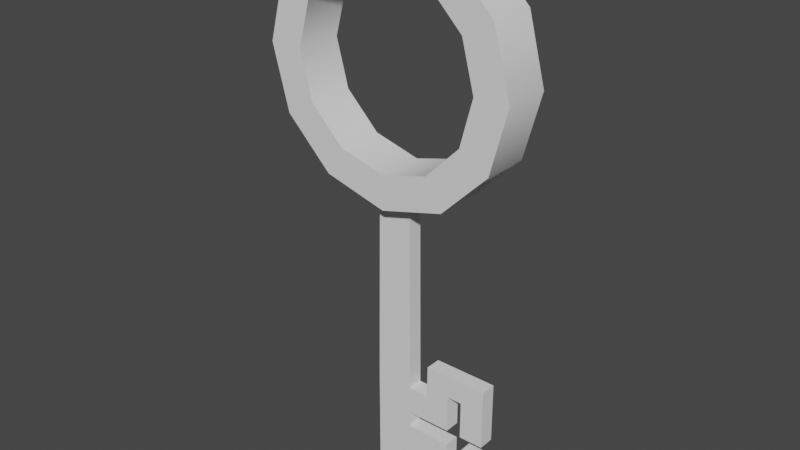 # Source: PrisonKey.blend  (saved by Blender 3.4.6; exported with 4.5.12 LTS)
import bpy
from mathutils import Matrix  # noqa: F401  (used for matrix-valued properties, if any)

bpy.ops.wm.read_factory_settings(use_empty=True)
scene = bpy.context.scene
scene.name = 'Scene'

# ---- collections
col_collection = bpy.data.collections.new('Collection'); scene.collection.children.link(col_collection)

# ---- node groups
ng_auto_smooth = bpy.data.node_groups.new('Auto Smooth', 'GeometryNodeTree')
_s = ng_auto_smooth.interface.new_socket(name='Geometry', in_out='OUTPUT', socket_type='NodeSocketGeometry')
_s = ng_auto_smooth.interface.new_socket(name='Geometry', in_out='INPUT', socket_type='NodeSocketGeometry')
_s = ng_auto_smooth.interface.new_socket(name='Angle', in_out='INPUT', socket_type='NodeSocketFloat')
_s.subtype = 'ANGLE'
_s.min_value = 0.0
_s.max_value = 3.142
ng_auto_smooth.is_modifier = True
_N = ng_auto_smooth.nodes; _L = ng_auto_smooth.links
n0 = _N.new('NodeGroupOutput'); n0.name = 'Group Output'; n0.location = (480, -100)
n1 = _N.new('NodeGroupInput'); n1.name = 'Group Input'; n1.location = (-420, -300)
n2 = _N.new('NodeGroupInput'); n2.name = 'Group Input.001'; n2.location = (-60, -100)
n3 = _N.new('GeometryNodeSetShadeSmooth'); n3.name = 'Set Shade Smooth'; n3.location = (120, -100)
n3.domain = 'EDGE'
n4 = _N.new('GeometryNodeSetShadeSmooth'); n4.name = 'Set Shade Smooth.001'; n4.location = (300, -100)
n5 = _N.new('GeometryNodeInputMeshEdgeAngle'); n5.name = 'Edge Angle'; n5.location = (-420, -220)
n6 = _N.new('GeometryNodeInputEdgeSmooth'); n6.name = 'Is Edge Smooth'; n6.location = (-60, -160)
n7 = _N.new('GeometryNodeInputShadeSmooth'); n7.name = 'Is Face Smooth'; n7.location = (-240, -340)
n8 = _N.new('FunctionNodeBooleanMath'); n8.name = 'Boolean Math'; n8.location = (-60, -220)
n9 = _N.new('FunctionNodeCompare'); n9.name = 'Compare'; n9.location = (-240, -180)
n9.operation = 'LESS_EQUAL'
_L.new(n5.outputs[0], n9.inputs[0])
_L.new(n4.outputs[0], n0.inputs[0])
_L.new(n1.outputs[1], n9.inputs[1])
_L.new(n9.outputs[0], n8.inputs[0])
_L.new(n7.outputs[0], n8.inputs[1])
_L.new(n2.outputs[0], n3.inputs[0])
_L.new(n6.outputs[0], n3.inputs[1])
_L.new(n3.outputs[0], n4.inputs[0])
_L.new(n8.outputs[0], n3.inputs[2])
n0.is_active_output = True

# ---- world
world_world = bpy.data.worlds.new('World'); scene.world = world_world
world_world.use_nodes = True; world_world.node_tree.nodes.clear()
_N = world_world.node_tree.nodes; _L = world_world.node_tree.links
n0 = _N.new('ShaderNodeOutputWorld'); n0.name = 'World Output'; n0.location = (300, 300)
n1 = _N.new('ShaderNodeBackground'); n1.name = 'Background'; n1.location = (10, 300)
n1.inputs[0].default_value = (0.05088, 0.05088, 0.05088, 1.0)
_L.new(n1.outputs[0], n0.inputs[0])
n0.is_active_output = True
world_world.color = (0.05088, 0.05088, 0.05088)
world_world.use_sun_shadow = False
world_world.sun_shadow_jitter_overblur = 0.0

# ---- meshes
me_cube_002 = bpy.data.meshes.new('Cube.002')
me_cube_002.from_pydata([(0.01883, -0.007901, 0.07259), (-0.01883, -0.007901, 0.07259), (3.454e-10, -0.007901, 0.07259), (3.801e-10, -0.008696, -0.2274), (-0.02072, -0.008696, -0.2274), (0.02072, -0.008696, -0.2274), (3.801e-10, -0.008696, -0.1948), (-0.02072, -0.008696, -0.1948), (0.02072, -0.008696, -0.1948), (-0.02072, -0.008696, -0.1765), (0.02072, -0.008696, -0.1765), (3.801e-10, -0.008696, -0.1765), (-0.02072, -0.008696, -0.1459), (0.02072, -0.008696, -0.1459), (3.801e-10, -0.008696, -0.1459), (0.08665, 0.0, -0.2384), (0.08665, -0.008696, -0.2384), (0.08665, -0.008696, -0.2635), (0.08665, 0.0, -0.2635), (-0.01883, 0.0, 0.07259), (0.01883, 0.0, 0.07259), (-0.02072, 0.0, -0.2274), (0.02072, 0.0, -0.2274), (0.02072, 0.0, -0.1948), (-0.02072, 0.0, -0.1948), (-0.02072, 0.0, -0.1765), (0.02072, 0.0, -0.1765), (0.02072, 0.0, -0.1459), (-0.02072, 0.0, -0.1459), (0.08665, -0.008696, -0.1345), (0.08665, 0.0, -0.1345), (0.08665, 0.0, -0.1098), (0.08665, -0.008696, -0.1098), (3.801e-10, -0.008696, -0.27), (-0.02072, -0.008696, -0.27), (0.02072, -0.008696, -0.27), (-0.02072, 0.0, -0.27), (0.02072, 0.0, -0.27), (0.0, 0.0, -0.27), (0.04372, -0.008696, -0.1765), (0.04372, -0.008696, -0.1459), (0.04372, 0.0, -0.1459), (0.04372, 0.0, -0.1765), (0.04372, -0.008696, -0.1948), (0.04372, -0.008696, -0.2274), (0.04372, 0.0, -0.2274), (0.04372, 0.0, -0.1948), (0.07005, -0.008696, -0.1765), (0.07005, -0.008696, -0.1459), (0.07005, 0.0, -0.1459), (0.07005, 0.0, -0.1765), (0.07005, -0.008696, -0.2274), (0.07005, -0.008696, -0.1948), (0.07005, 0.0, -0.2274), (0.07005, 0.0, -0.1948), (0.07005, 0.0, -0.2635), (0.04372, 0.0, -0.2635), (0.04372, -0.008696, -0.2635), (0.07005, -0.008696, -0.2635), (0.04372, -0.008696, -0.2384), (0.07005, -0.008696, -0.2384), (0.04372, 0.0, -0.2384), (0.07005, 0.0, -0.2384), (0.1133, 0.0, -0.2635), (0.1133, -0.008696, -0.2635), (0.1133, 0.0, -0.2384), (0.1133, -0.008696, -0.2384), (0.07005, -0.008696, -0.1098), (0.04372, -0.008696, -0.1098), (0.07005, 0.0, -0.1098), (0.04372, 0.0, -0.1098), (0.04372, -0.008696, -0.1345), (0.04372, 0.0, -0.1345), (0.07005, 0.0, -0.1345), (0.07005, -0.008696, -0.1345), (0.1133, -0.008696, -0.1098), (0.1133, 0.0, -0.1098), (0.1133, 0.0, -0.1345), (0.1133, -0.008696, -0.1345), (0.08665, -0.008696, -0.1948), (0.08665, 0.0, -0.1948), (0.1133, 0.0, -0.1948), (0.08665, 0.0, -0.1765), (0.08665, -0.008696, -0.1765), (0.1133, -0.008696, -0.1765), (0.1133, 0.0, -0.1765), (0.1133, -0.008696, -0.1948), (0.01883, 0.007901, 0.07259), (-0.01883, 0.007901, 0.07259), (3.454e-10, 0.007901, 0.07259), (3.801e-10, 0.008696, -0.2274), (-0.02072, 0.008696, -0.2274), (0.02072, 0.008696, -0.2274), (3.801e-10, 0.008696, -0.1948), (-0.02072, 0.008696, -0.1948), (0.02072, 0.008696, -0.1948), (-0.02072, 0.008696, -0.1765), (0.02072, 0.008696, -0.1765), (3.801e-10, 0.008696, -0.1765), (-0.02072, 0.008696, -0.1459), (0.02072, 0.008696, -0.1459), (3.801e-10, 0.008696, -0.1459), (0.08665, 0.008696, -0.2384), (0.08665, 0.008696, -0.2635), (0.08665, 0.008696, -0.1345), (0.08665, 0.008696, -0.1098), (3.801e-10, 0.008696, -0.27), (-0.02072, 0.008696, -0.27), (0.02072, 0.008696, -0.27), (0.04372, 0.008696, -0.1765), (0.04372, 0.008696, -0.1459), (0.04372, 0.008696, -0.1948), (0.04372, 0.008696, -0.2274), (0.07005, 0.008696, -0.1765), (0.07005, 0.008696, -0.1459), (0.07005, 0.008696, -0.2274), (0.07005, 0.008696, -0.1948), (0.04372, 0.008696, -0.2635), (0.07005, 0.008696, -0.2635), (0.04372, 0.008696, -0.2384), (0.07005, 0.008696, -0.2384), (0.1133, 0.008696, -0.2635), (0.1133, 0.008696, -0.2384), (0.07005, 0.008696, -0.1098), (0.04372, 0.008696, -0.1098), (0.04372, 0.008696, -0.1345), (0.07005, 0.008696, -0.1345), (0.1133, 0.008696, -0.1098), (0.1133, 0.008696, -0.1345), (0.08665, 0.008696, -0.1948), (0.08665, 0.008696, -0.1765), (0.1133, 0.008696, -0.1765), (0.1133, 0.008696, -0.1948), (7.577e-10, 0.02574, 0.3032), (7.577e-10, -0.02574, 0.3032), (0.0513, 0.02574, 0.2894), (0.0513, -0.02574, 0.2894), (0.08886, 0.02574, 0.2519), (0.08886, -0.02574, 0.2519), (0.1026, 0.02574, 0.2006), (0.1026, -0.02574, 0.2006), (0.08886, 0.02574, 0.1493), (0.08886, -0.02574, 0.1493), (0.0513, 0.02574, 0.1117), (0.0513, -0.02574, 0.1117), (7.577e-10, 0.02574, 0.09799), (7.577e-10, -0.02574, 0.09799), (-0.0513, 0.02574, 0.1117), (-0.0513, -0.02574, 0.1117), (-0.08886, 0.02574, 0.1493), (-0.08886, -0.02574, 0.1493), (-0.1026, 0.02574, 0.2006), (-0.1026, -0.02574, 0.2006), (-0.08886, 0.02574, 0.2519), (-0.08886, -0.02574, 0.2519), (-0.0513, 0.02574, 0.2894), (-0.0513, -0.02574, 0.2894), (0.0, 0.02574, 0.3404), (0.06992, 0.02574, 0.3217), (0.06992, -0.02574, 0.3217), (0.0, -0.02574, 0.3404), (0.1211, 0.02574, 0.2705), (0.1211, -0.02574, 0.2705), (0.1398, 0.02574, 0.2006), (0.1398, -0.02574, 0.2006), (0.1211, 0.02574, 0.1307), (0.1211, -0.02574, 0.1307), (0.06992, 0.02574, 0.07949), (0.06992, -0.02574, 0.07949), (0.0, 0.02574, 0.06076), (0.0, -0.02574, 0.06076), (-0.06992, 0.02574, 0.07949), (-0.06992, -0.02574, 0.07949), (-0.1211, 0.02574, 0.1307), (-0.1211, -0.02574, 0.1307), (-0.1398, 0.02574, 0.2006), (-0.1398, -0.02574, 0.2006), (-0.1211, 0.02574, 0.2705), (-0.1211, -0.02574, 0.2705), (-0.06992, 0.02574, 0.3217), (-0.06992, -0.02574, 0.3217)], [], [(7, 4, 3, 6), (4, 21, 36, 34), (5, 3, 33, 35), (24, 21, 4, 7), (6, 3, 5, 8), (11, 6, 8, 10), (25, 24, 7, 9), (9, 7, 6, 11), (12, 9, 11, 14), (28, 25, 9, 12), (14, 11, 10, 13), (2, 14, 13, 0), (19, 28, 12, 1), (1, 12, 14, 2), (58, 55, 18, 17), (62, 60, 16, 15), (60, 58, 17, 16), (69, 67, 32, 31), (74, 73, 30, 29), (67, 74, 29, 32), (0, 13, 27, 20), (10, 8, 23, 26), (38, 37, 35, 33), (36, 38, 33, 34), (22, 5, 35, 37), (3, 4, 34, 33), (13, 40, 41, 27), (10, 39, 40, 13), (26, 42, 39, 10), (8, 43, 46, 23), (5, 44, 43, 8), (22, 45, 44, 5), (72, 71, 68, 70), (39, 47, 48, 40), (42, 50, 47, 39), (43, 52, 54, 46), (44, 51, 52, 43), (60, 59, 57, 58), (56, 55, 58, 57), (59, 61, 56, 57), (17, 18, 63, 64), (53, 51, 60, 62), (44, 45, 61, 59), (51, 44, 59, 60), (65, 66, 64, 63), (78, 29, 83, 84), (16, 17, 64, 66), (68, 67, 69, 70), (31, 32, 75, 76), (71, 74, 67, 68), (40, 48, 74, 71), (48, 49, 73, 74), (41, 40, 71, 72), (78, 77, 76, 75), (15, 16, 79, 80), (32, 29, 78, 75), (80, 79, 86, 81), (83, 82, 85, 84), (16, 66, 86, 79), (29, 30, 82, 83), (77, 78, 84, 85), (66, 65, 81, 86), (48, 47, 50, 49), (52, 51, 53, 54), (94, 93, 90, 91), (91, 107, 36, 21), (92, 108, 106, 90), (24, 94, 91, 21), (93, 95, 92, 90), (98, 97, 95, 93), (25, 96, 94, 24), (96, 98, 93, 94), (99, 101, 98, 96), (28, 99, 96, 25), (101, 100, 97, 98), (89, 87, 100, 101), (19, 88, 99, 28), (88, 89, 101, 99), (118, 103, 18, 55), (62, 15, 102, 120), (120, 102, 103, 118), (69, 31, 105, 123), (126, 104, 30, 73), (123, 105, 104, 126), (87, 20, 27, 100), (97, 26, 23, 95), (38, 106, 108, 37), (36, 107, 106, 38), (22, 37, 108, 92), (90, 106, 107, 91), (100, 27, 41, 110), (97, 100, 110, 109), (26, 97, 109, 42), (95, 23, 46, 111), (92, 95, 111, 112), (22, 92, 112, 45), (72, 70, 124, 125), (109, 110, 114, 113), (42, 109, 113, 50), (111, 46, 54, 116), (112, 111, 116, 115), (120, 118, 117, 119), (56, 117, 118, 55), (119, 117, 56, 61), (103, 121, 63, 18), (53, 62, 120, 115), (112, 119, 61, 45), (115, 120, 119, 112), (65, 63, 121, 122), (128, 131, 130, 104), (102, 122, 121, 103), (124, 70, 69, 123), (31, 76, 127, 105), (125, 124, 123, 126), (110, 125, 126, 114), (114, 126, 73, 49), (41, 72, 125, 110), (128, 127, 76, 77), (15, 80, 129, 102), (105, 127, 128, 104), (80, 81, 132, 129), (130, 131, 85, 82), (102, 129, 132, 122), (104, 130, 82, 30), (77, 85, 131, 128), (122, 132, 81, 65), (114, 49, 50, 113), (116, 54, 53, 115), (157, 160, 159, 158), (158, 159, 162, 161), (161, 162, 164, 163), (163, 164, 166, 165), (165, 166, 168, 167), (167, 168, 170, 169), (169, 170, 172, 171), (171, 172, 174, 173), (173, 174, 176, 175), (175, 176, 178, 177), (156, 154, 153, 155), (177, 178, 180, 179), (179, 180, 160, 157), (134, 156, 155, 133), (135, 133, 157, 158), (134, 136, 159, 160), (137, 135, 158, 161), (136, 138, 162, 159), (139, 137, 161, 163), (138, 140, 164, 162), (141, 139, 163, 165), (140, 142, 166, 164), (143, 141, 165, 167), (142, 144, 168, 166), (145, 143, 167, 169), (144, 146, 170, 168), (147, 145, 169, 171), (146, 148, 172, 170), (149, 147, 171, 173), (148, 150, 174, 172), (151, 149, 173, 175), (150, 152, 176, 174), (153, 151, 175, 177), (152, 154, 178, 176), (155, 153, 177, 179), (154, 156, 180, 178), (133, 155, 179, 157), (156, 134, 160, 180), (154, 152, 151, 153), (152, 150, 149, 151), (150, 148, 147, 149), (148, 146, 145, 147), (146, 144, 143, 145), (144, 142, 141, 143), (142, 140, 139, 141), (140, 138, 137, 139), (138, 136, 135, 137), (136, 134, 133, 135)])
me_cube_002.polygons.foreach_set('use_smooth', [True] * 176)
_uv = me_cube_002.uv_layers.new(name='UVMap')
_uv.uv.foreach_set('vector', [0.2761, 0.4033, 0.2761, 0.4338, 0.2568, 0.4338, 0.2568, 0.4033, 0.9623, 0.335, 0.9542, 0.335, 0.9542, 0.2952, 0.9623, 0.2952, 0.2374, 0.4338, 0.2568, 0.4338, 0.2568, 0.4736, 0.2374, 0.4736, 0.9542, 0.3655, 0.9542, 0.335, 0.9623, 0.335, 0.9623, 0.3655, 0.2568, 0.4033, 0.2568, 0.4338, 0.2374, 0.4338, 0.2374, 0.4033, 0.2568, 0.3862, 0.2568, 0.4033, 0.2374, 0.4033, 0.2374, 0.3862, 0.9542, 0.3826, 0.9542, 0.3655, 0.9623, 0.3655, 0.9623, 0.3826, 0.2761, 0.3862, 0.2761, 0.4033, 0.2568, 0.4033, 0.2568, 0.3862, 0.2761, 0.3576, 0.2761, 0.3862, 0.2568, 0.3862, 0.2568, 0.3576, 0.9542, 0.4112, 0.9542, 0.3826, 0.9623, 0.3826, 0.9623, 0.4112, 0.2568, 0.3576, 0.2568, 0.3862, 0.2374, 0.3862, 0.2374, 0.3576, 0.2568, 0.1535, 0.2568, 0.3576, 0.2374, 0.3576, 0.2392, 0.1535, 0.9542, 0.6153, 0.9542, 0.4112, 0.9623, 0.4112, 0.9616, 0.6153, 0.2744, 0.1535, 0.2761, 0.3576, 0.2568, 0.3576, 0.2568, 0.1535, 0.8727, 0.8415, 0.8646, 0.8415, 0.8646, 0.826, 0.8727, 0.826, 0.8646, 0.6558, 0.8727, 0.6558, 0.8727, 0.6713, 0.8646, 0.6713, 0.1913, 0.444, 0.1913, 0.4675, 0.1758, 0.4675, 0.1758, 0.444, 0.8646, 0.284, 0.8727, 0.284, 0.8727, 0.2996, 0.8646, 0.2996, 0.8727, 0.4665, 0.8646, 0.4665, 0.8646, 0.451, 0.8727, 0.451, 0.1913, 0.3239, 0.1913, 0.347, 0.1758, 0.347, 0.1758, 0.3239, 0.872, 0.0001472, 0.8727, 0.2043, 0.8646, 0.2043, 0.8646, 0.0001472, 0.8727, 0.5519, 0.8727, 0.569, 0.8646, 0.569, 0.8646, 0.5519, 0.8646, 0.9805, 0.8646, 0.9611, 0.8727, 0.9611, 0.8727, 0.9805, 0.8646, 0.9999, 0.8646, 0.9805, 0.8727, 0.9805, 0.8727, 0.9999, 0.8646, 0.9213, 0.8727, 0.9213, 0.8727, 0.9611, 0.8646, 0.9611, 0.2568, 0.4338, 0.2761, 0.4338, 0.2761, 0.4736, 0.2568, 0.4736, 0.8727, 0.2043, 0.8727, 0.2257, 0.8646, 0.2257, 0.8646, 0.2043, 0.2374, 0.3862, 0.2159, 0.3862, 0.2159, 0.3576, 0.2374, 0.3576, 0.8646, 0.5519, 0.8646, 0.5304, 0.8727, 0.5304, 0.8727, 0.5519, 0.8727, 0.569, 0.8727, 0.5905, 0.8646, 0.5905, 0.8646, 0.569, 0.2374, 0.4338, 0.2159, 0.4338, 0.2159, 0.4033, 0.2374, 0.4033, 0.8646, 0.9213, 0.8646, 0.8998, 0.8727, 0.8998, 0.8727, 0.9213, 0.8646, 0.2364, 0.8727, 0.2364, 0.8727, 0.2594, 0.8646, 0.2594, 0.2159, 0.3862, 0.1913, 0.3862, 0.1913, 0.3576, 0.2159, 0.3576, 0.8646, 0.5304, 0.8646, 0.5058, 0.8727, 0.5058, 0.8727, 0.5304, 0.8727, 0.5905, 0.8727, 0.6151, 0.8646, 0.6151, 0.8646, 0.5905, 0.2159, 0.4338, 0.1913, 0.4338, 0.1913, 0.4033, 0.2159, 0.4033, 0.1913, 0.444, 0.2159, 0.444, 0.2159, 0.4675, 0.1913, 0.4675, 0.8646, 0.8661, 0.8646, 0.8415, 0.8727, 0.8415, 0.8727, 0.8661, 0.8727, 0.8896, 0.8646, 0.8896, 0.8646, 0.8661, 0.8727, 0.8661, 0.8727, 0.826, 0.8646, 0.826, 0.8646, 0.8011, 0.8727, 0.8011, 0.8646, 0.6455, 0.8727, 0.6455, 0.8727, 0.6558, 0.8646, 0.6558, 0.8727, 0.8998, 0.8646, 0.8998, 0.8646, 0.8896, 0.8727, 0.8896, 0.1913, 0.4338, 0.2159, 0.4338, 0.2159, 0.444, 0.1913, 0.444, 0.8646, 0.7777, 0.8727, 0.7777, 0.8727, 0.8011, 0.8646, 0.8011, 0.1509, 0.347, 0.1758, 0.347, 0.1758, 0.3862, 0.1509, 0.3862, 0.1758, 0.444, 0.1758, 0.4675, 0.1509, 0.4675, 0.1509, 0.444, 0.8727, 0.2594, 0.8727, 0.284, 0.8646, 0.284, 0.8646, 0.2594, 0.8646, 0.2996, 0.8727, 0.2996, 0.8727, 0.3245, 0.8646, 0.3245, 0.2159, 0.347, 0.1913, 0.347, 0.1913, 0.3239, 0.2159, 0.3239, 0.2159, 0.3576, 0.1913, 0.3576, 0.1913, 0.347, 0.2159, 0.347, 0.8727, 0.4772, 0.8646, 0.4772, 0.8646, 0.4665, 0.8727, 0.4665, 0.8646, 0.2257, 0.8727, 0.2257, 0.8727, 0.2364, 0.8646, 0.2364, 0.8727, 0.3476, 0.8646, 0.3476, 0.8646, 0.3245, 0.8727, 0.3245, 0.8646, 0.6713, 0.8727, 0.6713, 0.8727, 0.712, 0.8646, 0.712, 0.1758, 0.3239, 0.1758, 0.347, 0.1509, 0.347, 0.1509, 0.3239, 0.8646, 0.712, 0.8727, 0.712, 0.8727, 0.7369, 0.8646, 0.7369, 0.8727, 0.4118, 0.8646, 0.4118, 0.8646, 0.3868, 0.8727, 0.3868, 0.1758, 0.444, 0.1509, 0.444, 0.1509, 0.4033, 0.1758, 0.4033, 0.8727, 0.451, 0.8646, 0.451, 0.8646, 0.4118, 0.8727, 0.4118, 0.8646, 0.3476, 0.8727, 0.3476, 0.8727, 0.3868, 0.8646, 0.3868, 0.8727, 0.7777, 0.8646, 0.7777, 0.8646, 0.7369, 0.8727, 0.7369, 0.8727, 0.4772, 0.8727, 0.5058, 0.8646, 0.5058, 0.8646, 0.4772, 0.8727, 0.6151, 0.8727, 0.6455, 0.8646, 0.6455, 0.8646, 0.6151, 0.2761, 0.4033, 0.2568, 0.4033, 0.2568, 0.4338, 0.2761, 0.4338, 0.9461, 0.335, 0.9461, 0.2952, 0.9542, 0.2952, 0.9542, 0.335, 0.2374, 0.4338, 0.2374, 0.4736, 0.2568, 0.4736, 0.2568, 0.4338, 0.9542, 0.3655, 0.9461, 0.3655, 0.9461, 0.335, 0.9542, 0.335, 0.2568, 0.4033, 0.2374, 0.4033, 0.2374, 0.4338, 0.2568, 0.4338, 0.2568, 0.3862, 0.2374, 0.3862, 0.2374, 0.4033, 0.2568, 0.4033, 0.9542, 0.3826, 0.9461, 0.3826, 0.9461, 0.3655, 0.9542, 0.3655, 0.2761, 0.3862, 0.2568, 0.3862, 0.2568, 0.4033, 0.2761, 0.4033, 0.2761, 0.3576, 0.2568, 0.3576, 0.2568, 0.3862, 0.2761, 0.3862, 0.9542, 0.4112, 0.9461, 0.4112, 0.9461, 0.3826, 0.9542, 0.3826, 0.2568, 0.3576, 0.2374, 0.3576, 0.2374, 0.3862, 0.2568, 0.3862, 0.2568, 0.1535, 0.2392, 0.1535, 0.2374, 0.3576, 0.2568, 0.3576, 0.9542, 0.6153, 0.9468, 0.6153, 0.9461, 0.4112, 0.9542, 0.4112, 0.2744, 0.1535, 0.2568, 0.1535, 0.2568, 0.3576, 0.2761, 0.3576, 0.8565, 0.8415, 0.8565, 0.826, 0.8646, 0.826, 0.8646, 0.8415, 0.8646, 0.6558, 0.8646, 0.6713, 0.8565, 0.6713, 0.8565, 0.6558, 0.1913, 0.444, 0.1758, 0.444, 0.1758, 0.4675, 0.1913, 0.4675, 0.8646, 0.284, 0.8646, 0.2996, 0.8565, 0.2996, 0.8565, 0.284, 0.8565, 0.4665, 0.8565, 0.451, 0.8646, 0.451, 0.8646, 0.4665, 0.1913, 0.3239, 0.1758, 0.3239, 0.1758, 0.347, 0.1913, 0.347, 0.8572, 0.0001472, 0.8646, 0.0001472, 0.8646, 0.2043, 0.8565, 0.2043, 0.8565, 0.5519, 0.8646, 0.5519, 0.8646, 0.569, 0.8565, 0.569, 0.8646, 0.9805, 0.8565, 0.9805, 0.8565, 0.9611, 0.8646, 0.9611, 0.8646, 0.9999, 0.8565, 0.9999, 0.8565, 0.9805, 0.8646, 0.9805, 0.8646, 0.9213, 0.8646, 0.9611, 0.8565, 0.9611, 0.8565, 0.9213, 0.2568, 0.4338, 0.2568, 0.4736, 0.2761, 0.4736, 0.2761, 0.4338, 0.8565, 0.2043, 0.8646, 0.2043, 0.8646, 0.2257, 0.8565, 0.2257, 0.2374, 0.3862, 0.2374, 0.3576, 0.2159, 0.3576, 0.2159, 0.3862, 0.8646, 0.5519, 0.8565, 0.5519, 0.8565, 0.5304, 0.8646, 0.5304, 0.8565, 0.569, 0.8646, 0.569, 0.8646, 0.5905, 0.8565, 0.5905, 0.2374, 0.4338, 0.2374, 0.4033, 0.2159, 0.4033, 0.2159, 0.4338, 0.8646, 0.9213, 0.8565, 0.9213, 0.8565, 0.8998, 0.8646, 0.8998, 0.8646, 0.2364, 0.8646, 0.2594, 0.8565, 0.2594, 0.8565, 0.2364, 0.2159, 0.3862, 0.2159, 0.3576, 0.1913, 0.3576, 0.1913, 0.3862, 0.8646, 0.5304, 0.8565, 0.5304, 0.8565, 0.5058, 0.8646, 0.5058, 0.8565, 0.5905, 0.8646, 0.5905, 0.8646, 0.6151, 0.8565, 0.6151, 0.2159, 0.4338, 0.2159, 0.4033, 0.1913, 0.4033, 0.1913, 0.4338, 0.1913, 0.444, 0.1913, 0.4675, 0.2159, 0.4675, 0.2159, 0.444, 0.8646, 0.8661, 0.8565, 0.8661, 0.8565, 0.8415, 0.8646, 0.8415, 0.8565, 0.8896, 0.8565, 0.8661, 0.8646, 0.8661, 0.8646, 0.8896, 0.8565, 0.826, 0.8565, 0.8011, 0.8646, 0.8011, 0.8646, 0.826, 0.8646, 0.6455, 0.8646, 0.6558, 0.8565, 0.6558, 0.8565, 0.6455, 0.8565, 0.8998, 0.8565, 0.8896, 0.8646, 0.8896, 0.8646, 0.8998, 0.1913, 0.4338, 0.1913, 0.444, 0.2159, 0.444, 0.2159, 0.4338, 0.8646, 0.7777, 0.8646, 0.8011, 0.8565, 0.8011, 0.8565, 0.7777, 0.1509, 0.347, 0.1509, 0.3862, 0.1758, 0.3862, 0.1758, 0.347, 0.1758, 0.444, 0.1509, 0.444, 0.1509, 0.4675, 0.1758, 0.4675, 0.8565, 0.2594, 0.8646, 0.2594, 0.8646, 0.284, 0.8565, 0.284, 0.8646, 0.2996, 0.8646, 0.3245, 0.8565, 0.3245, 0.8565, 0.2996, 0.2159, 0.347, 0.2159, 0.3239, 0.1913, 0.3239, 0.1913, 0.347, 0.2159, 0.3576, 0.2159, 0.347, 0.1913, 0.347, 0.1913, 0.3576, 0.8565, 0.4772, 0.8565, 0.4665, 0.8646, 0.4665, 0.8646, 0.4772, 0.8646, 0.2257, 0.8646, 0.2364, 0.8565, 0.2364, 0.8565, 0.2257, 0.8565, 0.3476, 0.8565, 0.3245, 0.8646, 0.3245, 0.8646, 0.3476, 0.8646, 0.6713, 0.8646, 0.712, 0.8565, 0.712, 0.8565, 0.6713, 0.1758, 0.3239, 0.1509, 0.3239, 0.1509, 0.347, 0.1758, 0.347, 0.8646, 0.712, 0.8646, 0.7369, 0.8565, 0.7369, 0.8565, 0.712, 0.8565, 0.4118, 0.8565, 0.3868, 0.8646, 0.3868, 0.8646, 0.4118, 0.1758, 0.444, 0.1758, 0.4033, 0.1509, 0.4033, 0.1509, 0.444, 0.8565, 0.451, 0.8565, 0.4118, 0.8646, 0.4118, 0.8646, 0.451, 0.8646, 0.3476, 0.8646, 0.3868, 0.8565, 0.3868, 0.8565, 0.3476, 0.8565, 0.7777, 0.8565, 0.7369, 0.8646, 0.7369, 0.8646, 0.7777, 0.8565, 0.4772, 0.8646, 0.4772, 0.8646, 0.5058, 0.8565, 0.5058, 0.8565, 0.6151, 0.8646, 0.6151, 0.8646, 0.6455, 0.8565, 0.6455, 0.4713, 0.4695, 0.5194, 0.4695, 0.5194, 0.5371, 0.4713, 0.5371, 0.4713, 0.5371, 0.5194, 0.5371, 0.5194, 0.6047, 0.4713, 0.6047, 0.4713, 0.6047, 0.5194, 0.6047, 0.5194, 0.6723, 0.4713, 0.6723, 0.4713, 0.6723, 0.5194, 0.6723, 0.5194, 0.74, 0.4713, 0.74, 0.4713, 0.74, 0.5194, 0.74, 0.5194, 0.8076, 0.4713, 0.8076, 0.4713, 0.8076, 0.5194, 0.8076, 0.5194, 0.8752, 0.4713, 0.8752, 0.4713, 0.06371, 0.5194, 0.06371, 0.5194, 0.1313, 0.4713, 0.1313, 0.4713, 0.1313, 0.5194, 0.1313, 0.5194, 0.199, 0.4713, 0.199, 0.4713, 0.199, 0.5194, 0.199, 0.5194, 0.2666, 0.4713, 0.2666, 0.4713, 0.2666, 0.5194, 0.2666, 0.5194, 0.3342, 0.4713, 0.3342, 0.6541, 0.355, 0.6541, 0.3054, 0.7022, 0.3054, 0.7022, 0.355, 0.4713, 0.3342, 0.5194, 0.3342, 0.5194, 0.4018, 0.4713, 0.4018, 0.4713, 0.4018, 0.5194, 0.4018, 0.5194, 0.4695, 0.4713, 0.4695, 0.6541, 0.4047, 0.6541, 0.355, 0.7022, 0.355, 0.7022, 0.4047, 0.2297, 0.9017, 0.2726, 0.8769, 0.2972, 0.9015, 0.2387, 0.9353, 0.2974, 0.7843, 0.2726, 0.7413, 0.2972, 0.7167, 0.331, 0.7753, 0.18, 0.9017, 0.2297, 0.9017, 0.2387, 0.9353, 0.171, 0.9353, 0.2726, 0.7413, 0.2297, 0.7165, 0.2387, 0.6829, 0.2972, 0.7167, 0.1371, 0.8769, 0.18, 0.9017, 0.171, 0.9353, 0.1125, 0.9015, 0.2297, 0.7165, 0.18, 0.7165, 0.171, 0.6829, 0.2387, 0.6829, 0.1123, 0.8339, 0.1371, 0.8769, 0.1125, 0.9015, 0.07865, 0.8429, 0.18, 0.7165, 0.1371, 0.7413, 0.1125, 0.7167, 0.171, 0.6829, 0.1123, 0.7843, 0.1123, 0.8339, 0.07865, 0.8429, 0.07865, 0.7753, 0.1371, 0.7413, 0.1123, 0.7843, 0.07865, 0.7753, 0.1125, 0.7167, 0.1371, 0.7413, 0.1123, 0.7843, 0.07865, 0.7753, 0.1125, 0.7167, 0.1123, 0.7843, 0.1123, 0.8339, 0.07865, 0.8429, 0.07865, 0.7753, 0.18, 0.7165, 0.1371, 0.7413, 0.1125, 0.7167, 0.171, 0.6829, 0.1123, 0.8339, 0.1371, 0.8769, 0.1125, 0.9015, 0.07865, 0.8429, 0.2297, 0.7165, 0.18, 0.7165, 0.171, 0.6829, 0.2387, 0.6829, 0.1371, 0.8769, 0.18, 0.9017, 0.171, 0.9353, 0.1125, 0.9015, 0.2726, 0.7413, 0.2297, 0.7165, 0.2387, 0.6829, 0.2972, 0.7167, 0.18, 0.9017, 0.2297, 0.9017, 0.2387, 0.9353, 0.171, 0.9353, 0.2974, 0.7843, 0.2726, 0.7413, 0.2972, 0.7167, 0.331, 0.7753, 0.2297, 0.9017, 0.2726, 0.8769, 0.2972, 0.9015, 0.2387, 0.9353, 0.2974, 0.8339, 0.2974, 0.7843, 0.331, 0.7753, 0.331, 0.8429, 0.2726, 0.8769, 0.2974, 0.8339, 0.331, 0.8429, 0.2972, 0.9015, 0.2726, 0.8769, 0.2974, 0.8339, 0.331, 0.8429, 0.2972, 0.9015, 0.2974, 0.8339, 0.2974, 0.7843, 0.331, 0.7753, 0.331, 0.8429, 0.6541, 0.3054, 0.6541, 0.2558, 0.7022, 0.2558, 0.7022, 0.3054, 0.6541, 0.2558, 0.6541, 0.2062, 0.7022, 0.2062, 0.7022, 0.2558, 0.6541, 0.2062, 0.6541, 0.1566, 0.7022, 0.1566, 0.7022, 0.2062, 0.6541, 0.1566, 0.6541, 0.1069, 0.7022, 0.1069, 0.7022, 0.1566, 0.6541, 0.7024, 0.6541, 0.6528, 0.7022, 0.6528, 0.7022, 0.7024, 0.6541, 0.6528, 0.6541, 0.6031, 0.7022, 0.6031, 0.7022, 0.6528, 0.6541, 0.6031, 0.6541, 0.5535, 0.7022, 0.5535, 0.7022, 0.6031, 0.6541, 0.5535, 0.6541, 0.5039, 0.7022, 0.5039, 0.7022, 0.5535, 0.6541, 0.5039, 0.6541, 0.4543, 0.7022, 0.4543, 0.7022, 0.5039, 0.6541, 0.4543, 0.6541, 0.4047, 0.7022, 0.4047, 0.7022, 0.4543])
me_cube_002.update()

# ---- objects
ob_prisonkey = bpy.data.objects.new('PrisonKey', me_cube_002)

# ---- transforms, parenting, visibility, modifiers, constraints
ob_prisonkey.location = (0.0, 0.0, 0.0)
_m = ob_prisonkey.modifiers.new('Auto Smooth', 'NODES')
_m.node_group = ng_auto_smooth
_gi = [s.identifier for s in ng_auto_smooth.interface.items_tree if s.item_type == 'SOCKET' and s.in_out == 'INPUT']
_m[_gi[1]] = 0.8727  # Angle

# ---- collection membership
col_collection.objects.link(ob_prisonkey)

# ---- scene / render settings (as saved in the file)
scene.frame_start = 1; scene.frame_end = 250; scene.frame_set(1)
scene.render.engine = 'BLENDER_EEVEE_NEXT'
scene.cycles.sampling_pattern = 'TABULATED_SOBOL'
scene.cycles.use_light_tree = False
scene.view_settings.view_transform = 'Filmic'
bpy.context.view_layer.update()

# ---- added for rendering (the .blend has no active camera and no usable light): camera, sun
cam_auto = bpy.data.cameras.new('AutoCamera')
cam_auto.lens = 50.0
cam_auto.sensor_width = 36.0
cam_auto.clip_end = 1000.0
ob_auto_camera = bpy.data.objects.new('AutoCamera', cam_auto)
scene.collection.objects.link(ob_auto_camera)
ob_auto_camera.location = (0.623084, -0.747701, 0.533666)
ob_auto_camera.rotation_euler = (1.09748, -7.21219e-08, 0.694738)
scene.camera = ob_auto_camera
light_auto_sun = bpy.data.lights.new('AutoSun', 'SUN')
light_auto_sun.energy = 3.0
light_auto_sun.angle = 0.0523599
ob_auto_sun = bpy.data.objects.new('AutoSun', light_auto_sun)
scene.collection.objects.link(ob_auto_sun)
ob_auto_sun.rotation_euler = (0.872665, 0.174533, 0.523599)
bpy.context.view_layer.update()
